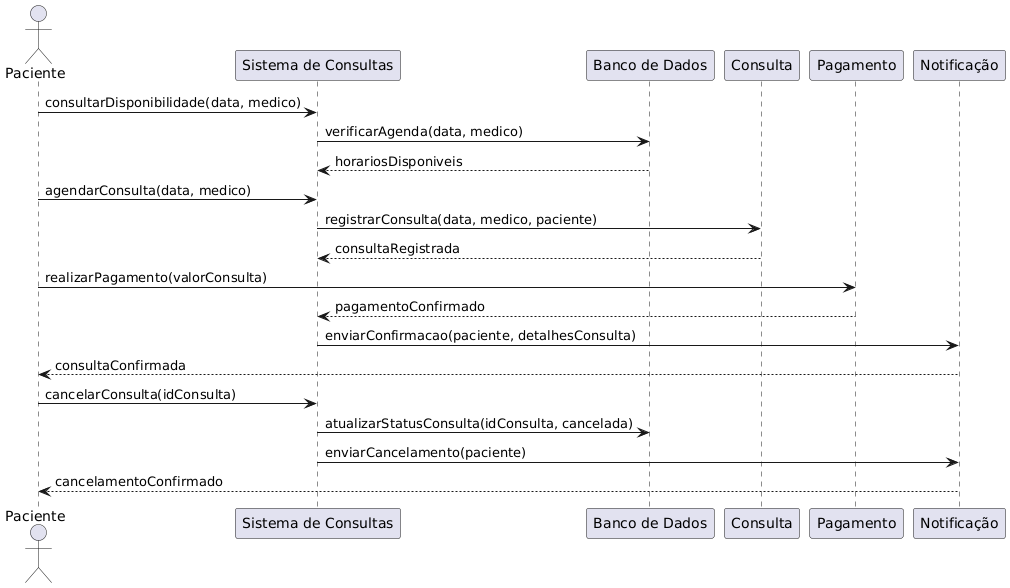

The diagram above was rendered by PlantUML. Its source (embedded in the PNG):
@startuml
actor Paciente
participant "Sistema de Consultas" as SistemaConsultas
participant "Banco de Dados" as BancoDados
participant "Consulta" as Consulta
participant "Pagamento" as Pagamento
participant "Notificação" as Notificacao

Paciente -> SistemaConsultas : consultarDisponibilidade(data, medico)
SistemaConsultas -> BancoDados : verificarAgenda(data, medico)
BancoDados --> SistemaConsultas : horariosDisponiveis

Paciente -> SistemaConsultas : agendarConsulta(data, medico)
SistemaConsultas -> Consulta : registrarConsulta(data, medico, paciente)
Consulta --> SistemaConsultas : consultaRegistrada

Paciente -> Pagamento : realizarPagamento(valorConsulta)
Pagamento --> SistemaConsultas : pagamentoConfirmado

SistemaConsultas -> Notificacao : enviarConfirmacao(paciente, detalhesConsulta)
Notificacao --> Paciente : consultaConfirmada

Paciente -> SistemaConsultas : cancelarConsulta(idConsulta)
SistemaConsultas -> BancoDados : atualizarStatusConsulta(idConsulta, cancelada)
SistemaConsultas -> Notificacao : enviarCancelamento(paciente)
Notificacao --> Paciente : cancelamentoConfirmado
@enduml